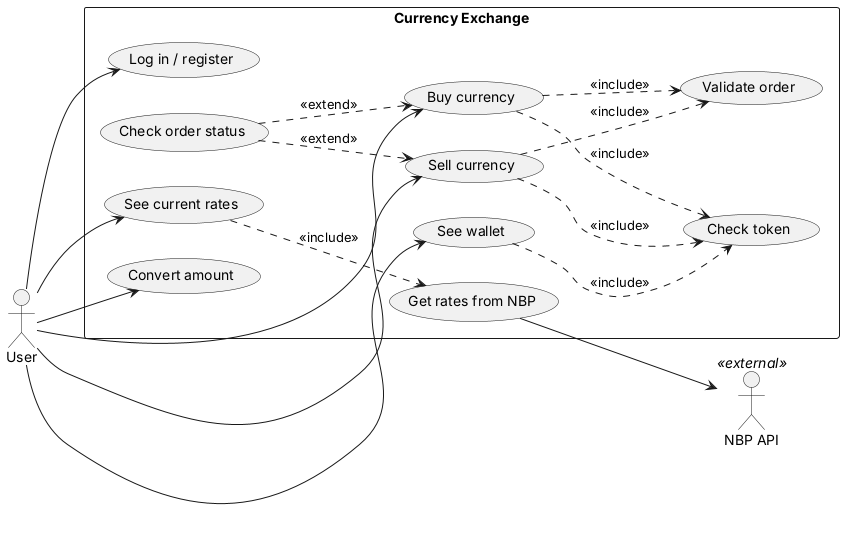

The diagram above was rendered by PlantUML. Its source (embedded in the PNG):
@startuml use-cases
left to right direction
skinparam monochrome true
skinparam shadowing false

actor User
actor "NBP API" as NBP <<external>>

rectangle "Currency Exchange" {
  usecase "Log in / register" as UC1
  usecase "See current rates" as UC2
  usecase "Convert amount" as UC4
  usecase "See wallet" as UC5
  usecase "Buy currency" as UC7
  usecase "Sell currency" as UC8
  usecase "Check order status" as UC10
  usecase "Get rates from NBP" as UC11
  usecase "Check token" as AUTH
  usecase "Validate order" as VAL
}

User --> UC1
User --> UC2
User --> UC4
User --> UC5
User --> UC7
User --> UC8

UC5 ..> AUTH : <<include>>
UC7 ..> AUTH : <<include>>
UC8 ..> AUTH : <<include>>
UC7 ..> VAL : <<include>>
UC8 ..> VAL : <<include>>
UC10 ..> UC7 : <<extend>>
UC10 ..> UC8 : <<extend>>
UC2 ..> UC11 : <<include>>
UC11 --> NBP
@enduml